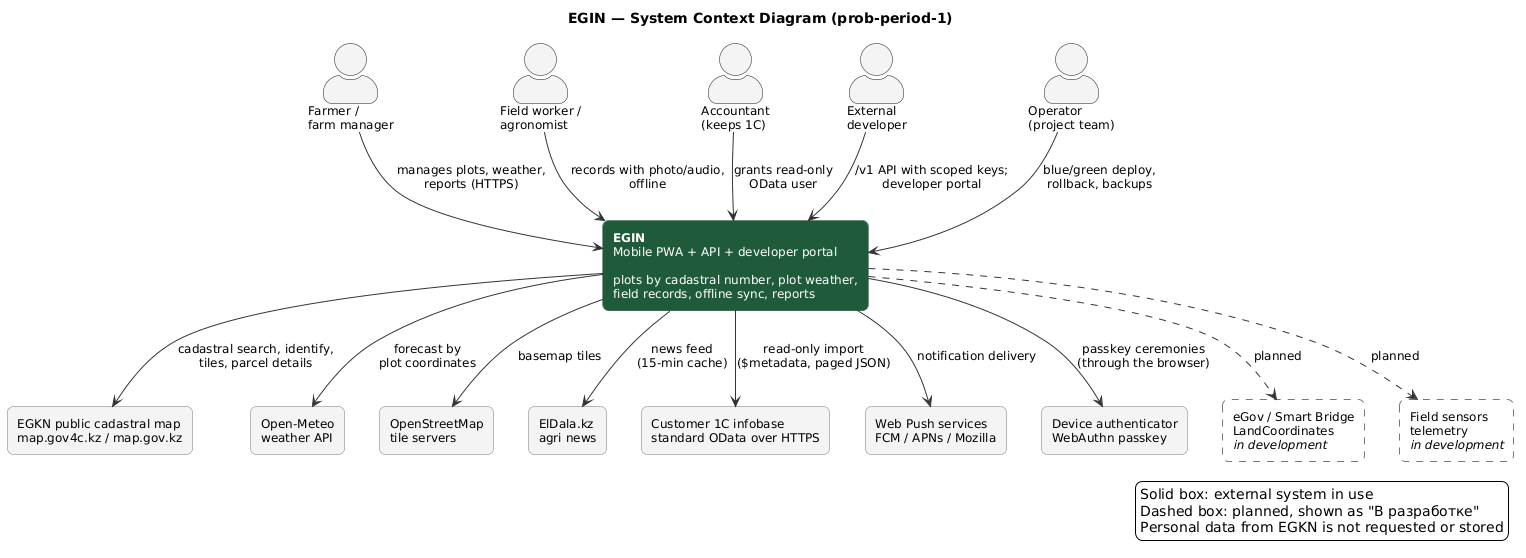

The diagram above was rendered by PlantUML. Its source (embedded in the PNG):
@startuml EGIN_System_Context
title EGIN — System Context Diagram (prob-period-1)
skinparam shadowing false
skinparam defaultFontName Arial
skinparam defaultFontSize 12
skinparam ArrowColor #333333
skinparam actorStyle awesome
skinparam rectangle {
  RoundCorner 12
  BorderColor #777777
}
skinparam legendBackgroundColor #FFFFFF

actor "Farmer /\nfarm manager" as farmer
actor "Field worker /\nagronomist" as worker
actor "Accountant\n(keeps 1C)" as accountant
actor "External\ndeveloper" as developer
actor "Operator\n(project team)" as operator

rectangle "<b>EGIN</b>\nMobile PWA + API + developer portal\n\nplots by cadastral number, plot weather,\nfield records, offline sync, reports" as egin #1F5A3A;text:white;line:123D27

rectangle "EGKN public cadastral map\nmap.gov4c.kz / map.gov.kz" as egkn #F4F4F4
rectangle "Open-Meteo\nweather API" as meteo #F4F4F4
rectangle "OpenStreetMap\ntile servers" as osm #F4F4F4
rectangle "ElDala.kz\nagri news" as eldala #F4F4F4
rectangle "Customer 1C infobase\nstandard OData over HTTPS" as onec #F4F4F4
rectangle "Web Push services\nFCM / APNs / Mozilla" as push #F4F4F4
rectangle "Device authenticator\nWebAuthn passkey" as authn #F4F4F4
rectangle "eGov / Smart Bridge\nLandCoordinates\n<i>in development</i>" as egov #FFFFFF;line.dashed
rectangle "Field sensors\ntelemetry\n<i>in development</i>" as sensors #FFFFFF;line.dashed

farmer --> egin : manages plots, weather,\nreports (HTTPS)
worker --> egin : records with photo/audio,\noffline
accountant --> egin : grants read-only\nOData user
developer --> egin : /v1 API with scoped keys;\ndeveloper portal
operator --> egin : blue/green deploy,\nrollback, backups

egin --> egkn : cadastral search, identify,\ntiles, parcel details
egin --> meteo : forecast by\nplot coordinates
egin --> osm : basemap tiles
egin --> eldala : news feed\n(15-min cache)
egin --> onec : read-only import\n($metadata, paged JSON)
egin --> push : notification delivery
egin --> authn : passkey ceremonies\n(through the browser)
egin ..> egov : planned
egin ..> sensors : planned

legend right
  Solid box: external system in use
  Dashed box: planned, shown as "В разработке"
  Personal data from EGKN is not requested or stored
endlegend
@enduml